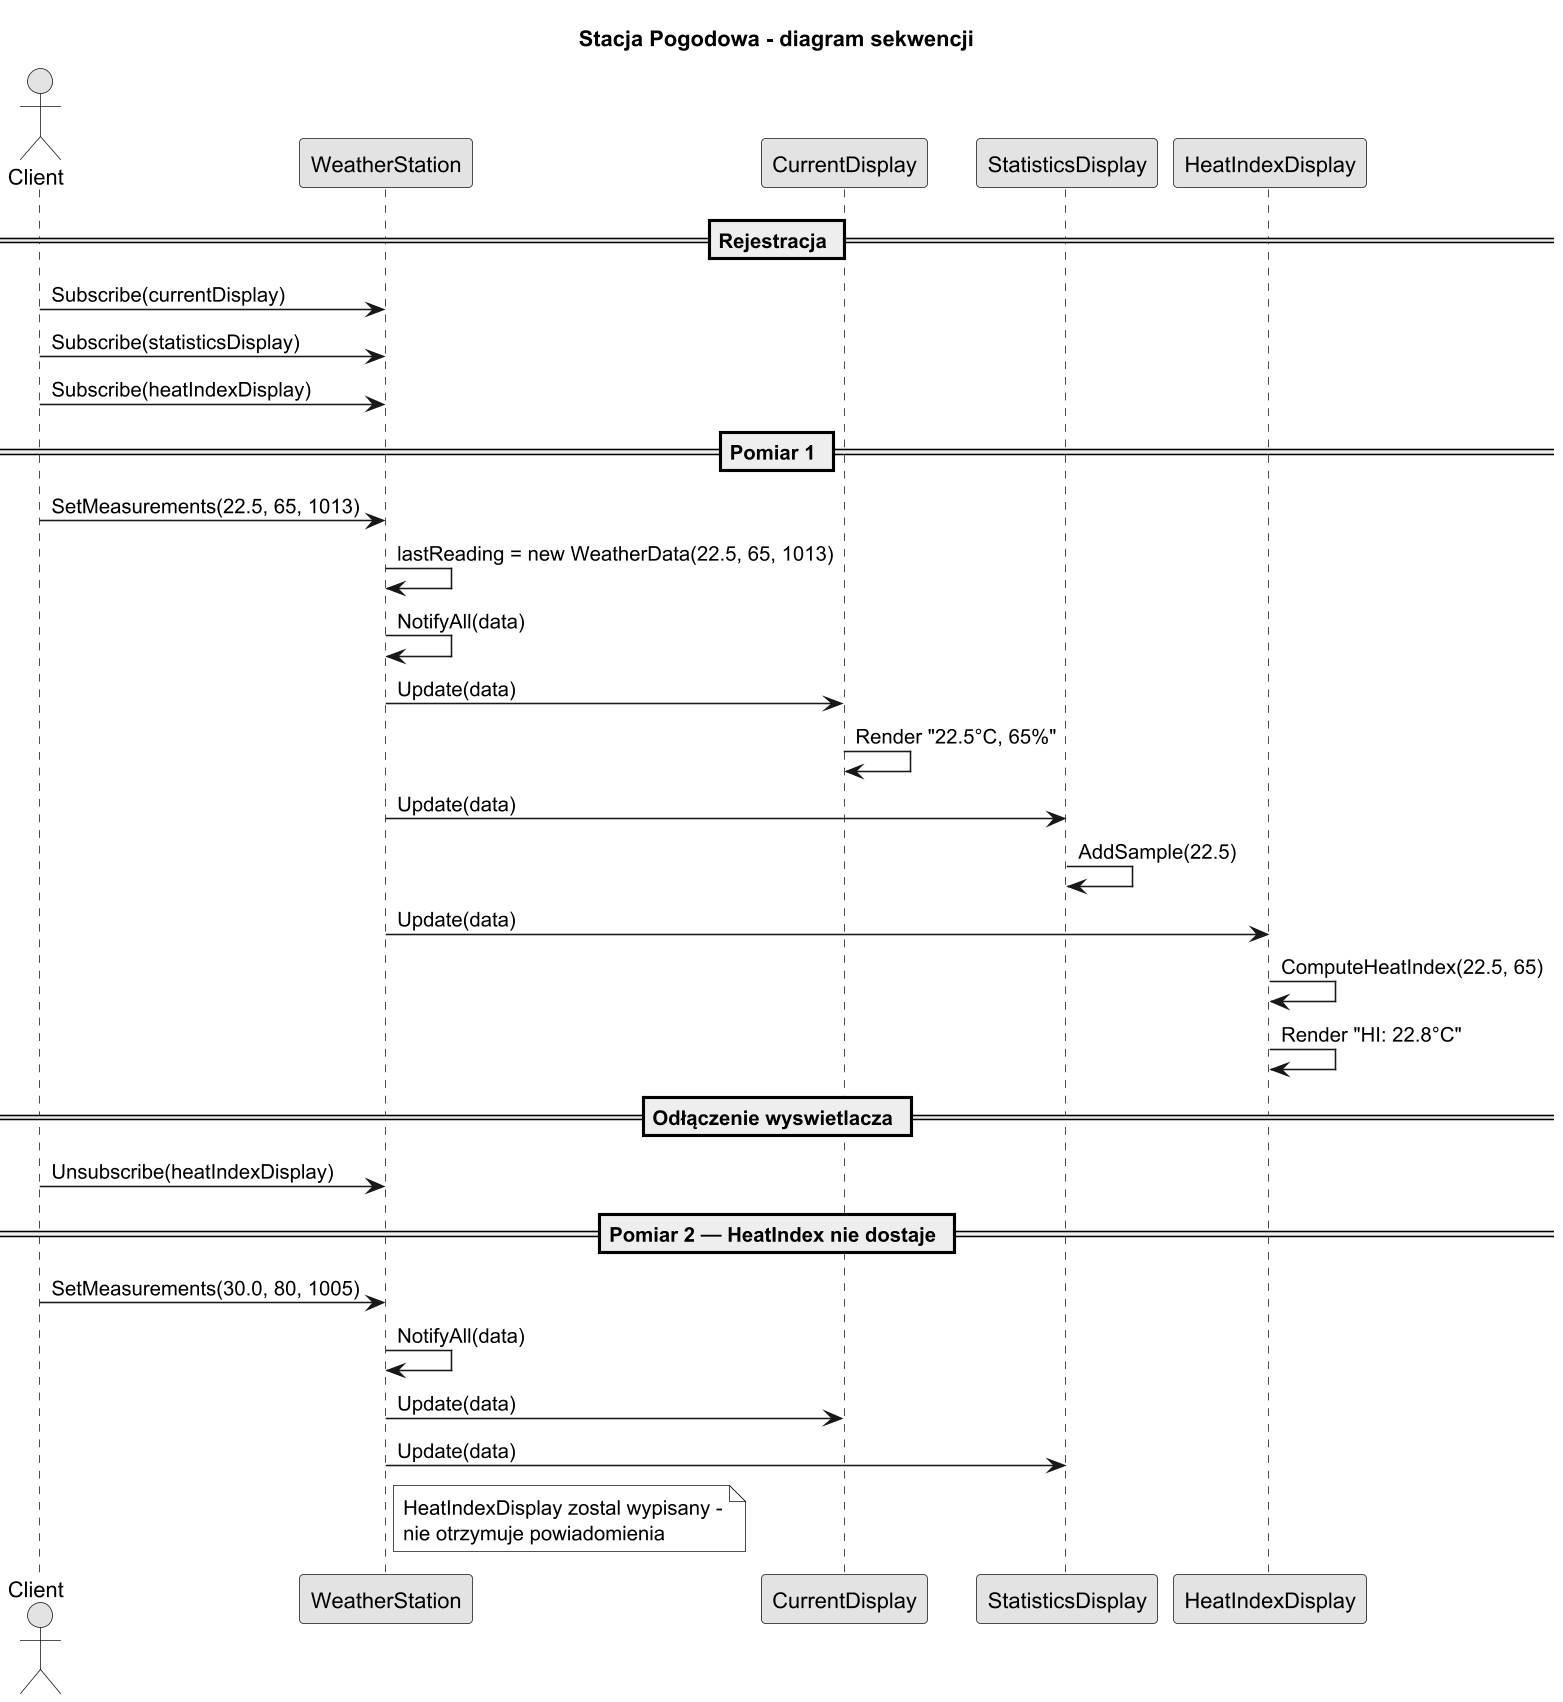

The diagram above was rendered by PlantUML. Its source (embedded in the PNG):
@startuml observer_weather_sequence
title Stacja Pogodowa - diagram sekwencji

skinparam monochrome true
skinparam dpi 150

actor Client
participant "WeatherStation" as WS
participant "CurrentDisplay" as CD
participant "StatisticsDisplay" as SD
participant "HeatIndexDisplay" as HI

== Rejestracja ==
Client -> WS : Subscribe(currentDisplay)
Client -> WS : Subscribe(statisticsDisplay)
Client -> WS : Subscribe(heatIndexDisplay)

== Pomiar 1 ==
Client -> WS : SetMeasurements(22.5, 65, 1013)
WS -> WS : lastReading = new WeatherData(22.5, 65, 1013)
WS -> WS : NotifyAll(data)
WS -> CD : Update(data)
CD -> CD : Render "22.5°C, 65%"
WS -> SD : Update(data)
SD -> SD : AddSample(22.5)
WS -> HI : Update(data)
HI -> HI : ComputeHeatIndex(22.5, 65)
HI -> HI : Render "HI: 22.8°C"

== Odłączenie wyswietlacza ==
Client -> WS : Unsubscribe(heatIndexDisplay)

== Pomiar 2 — HeatIndex nie dostaje ==
Client -> WS : SetMeasurements(30.0, 80, 1005)
WS -> WS : NotifyAll(data)
WS -> CD : Update(data)
WS -> SD : Update(data)

note right of WS
HeatIndexDisplay zostal wypisany -
nie otrzymuje powiadomienia
end note

@enduml